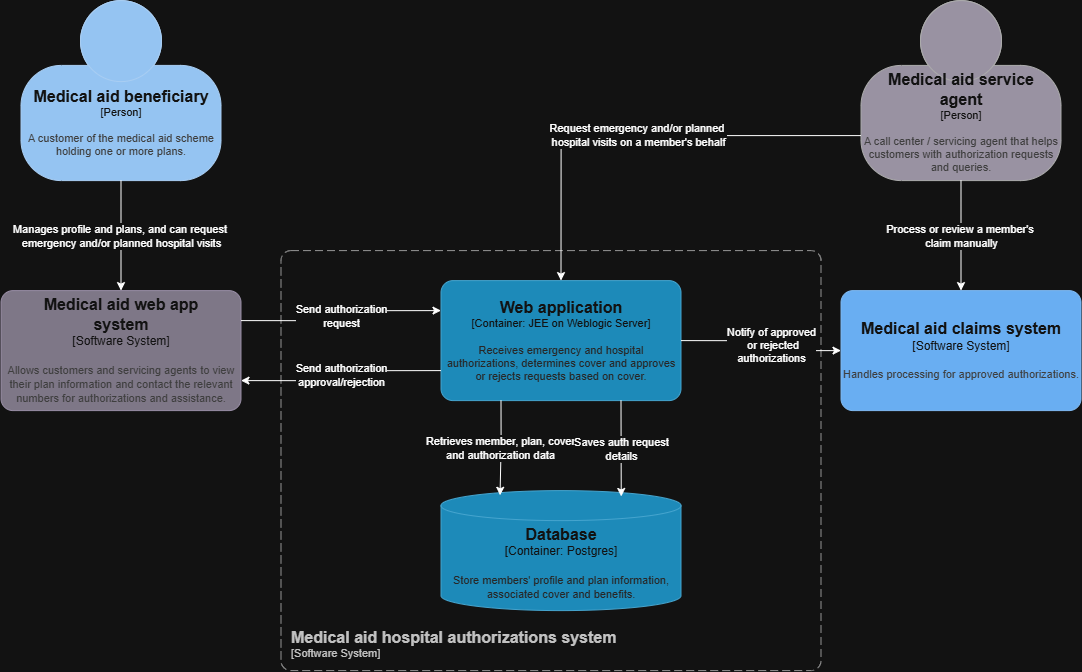

The diagram above was exported from draw.io. Its source (the exported page's mxGraphModel, read from the mxfile embedded in the PNG):
<mxGraphModel dx="1627" dy="1171" grid="1" gridSize="10" guides="1" tooltips="1" connect="1" arrows="1" fold="1" page="1" pageScale="1" pageWidth="850" pageHeight="1100" background="none" math="0" shadow="0">
  <root>
    <mxCell id="0" />
    <mxCell id="1" parent="0" />
    <object placeholders="1" c4Name="Medical aid hospital authorizations system" c4Type="SystemScopeBoundary" c4Application="Software System" label="&lt;font style=&quot;font-size: 16px&quot;&gt;&lt;b&gt;&lt;div style=&quot;text-align: left&quot;&gt;%c4Name%&lt;/div&gt;&lt;/b&gt;&lt;/font&gt;&lt;div style=&quot;text-align: left&quot;&gt;[%c4Application%]&lt;/div&gt;" id="2">
      <mxCell parent="1" style="rounded=1;fontSize=11;whiteSpace=wrap;html=1;dashed=1;arcSize=20;fillColor=none;strokeColor=#666666;fontColor=#333333;labelBackgroundColor=none;align=left;verticalAlign=bottom;labelBorderColor=none;spacingTop=0;spacing=10;dashPattern=8 4;metaEdit=1;rotatable=0;perimeter=rectanglePerimeter;noLabel=0;labelPadding=0;allowArrows=0;connectable=0;expand=0;recursiveResize=0;editable=1;pointerEvents=0;absoluteArcSize=1;points=[[0.25,0,0],[0.5,0,0],[0.75,0,0],[1,0.25,0],[1,0.5,0],[1,0.75,0],[0.75,1,0],[0.5,1,0],[0.25,1,0],[0,0.75,0],[0,0.5,0],[0,0.25,0]];" vertex="1">
        <mxGeometry height="420" width="540" x="350" y="790" as="geometry" />
      </mxCell>
    </object>
    <object placeholders="1" c4Name="Web application" c4Type="Container" c4Technology="JEE on Weblogic Server" c4Description="Receives emergency and hospital authorizations, determines cover and approves or rejects requests based on cover." label="&lt;font style=&quot;font-size: 16px&quot;&gt;&lt;b&gt;%c4Name%&lt;/b&gt;&lt;/font&gt;&lt;div&gt;[%c4Type%: %c4Technology%]&lt;/div&gt;&lt;br&gt;&lt;div&gt;&lt;font style=&quot;font-size: 11px&quot;&gt;&lt;font color=&quot;#E6E6E6&quot;&gt;%c4Description%&lt;/font&gt;&lt;/div&gt;" id="3">
      <mxCell parent="1" style="rounded=1;whiteSpace=wrap;html=1;fontSize=11;labelBackgroundColor=none;fillColor=#23A2D9;fontColor=#ffffff;align=center;arcSize=10;strokeColor=#0E7DAD;metaEdit=1;resizable=0;points=[[0.25,0,0],[0.5,0,0],[0.75,0,0],[1,0.25,0],[1,0.5,0],[1,0.75,0],[0.75,1,0],[0.5,1,0],[0.25,1,0],[0,0.75,0],[0,0.5,0],[0,0.25,0]];" vertex="1">
        <mxGeometry height="120" width="240" x="510" y="820" as="geometry" />
      </mxCell>
    </object>
    <object placeholders="1" c4Name="Database" c4Type="Container" c4Technology="Postgres" c4Description="Store members' profile and plan information, associated cover and benefits." label="&lt;font style=&quot;font-size: 16px&quot;&gt;&lt;b&gt;%c4Name%&lt;/b&gt;&lt;/font&gt;&lt;div&gt;[%c4Type%:&amp;nbsp;%c4Technology%]&lt;/div&gt;&lt;br&gt;&lt;div&gt;&lt;font style=&quot;font-size: 11px&quot;&gt;&lt;font color=&quot;#E6E6E6&quot;&gt;%c4Description%&lt;/font&gt;&lt;/div&gt;" id="4">
      <mxCell parent="1" style="shape=cylinder3;size=15;whiteSpace=wrap;html=1;boundedLbl=1;rounded=0;labelBackgroundColor=none;fillColor=#23A2D9;fontSize=12;fontColor=#ffffff;align=center;strokeColor=#0E7DAD;metaEdit=1;points=[[0.5,0,0],[1,0.25,0],[1,0.5,0],[1,0.75,0],[0.5,1,0],[0,0.75,0],[0,0.5,0],[0,0.25,0]];resizable=0;" vertex="1">
        <mxGeometry height="120" width="240" x="510" y="1030" as="geometry" />
      </mxCell>
    </object>
    <object placeholders="1" c4Name="Medical aid beneficiary" c4Type="Person" c4Description="A customer of the medical aid scheme holding one or more plans." label="&lt;font style=&quot;font-size: 16px&quot;&gt;&lt;b&gt;%c4Name%&lt;/b&gt;&lt;/font&gt;&lt;div&gt;[%c4Type%]&lt;/div&gt;&lt;br&gt;&lt;div&gt;&lt;font style=&quot;font-size: 11px&quot;&gt;&lt;font color=&quot;#cccccc&quot;&gt;%c4Description%&lt;/font&gt;&lt;/div&gt;" id="5">
      <mxCell parent="1" style="html=1;fontSize=11;dashed=0;whiteSpace=wrap;fillColor=#083F75;strokeColor=#06315C;fontColor=#ffffff;shape=mxgraph.c4.person2;align=center;metaEdit=1;points=[[0.5,0,0],[1,0.5,0],[1,0.75,0],[0.75,1,0],[0.5,1,0],[0.25,1,0],[0,0.75,0],[0,0.5,0]];resizable=0;" vertex="1">
        <mxGeometry height="180" width="200" x="90" y="540" as="geometry" />
      </mxCell>
    </object>
    <object placeholders="1" c4Name="Medical aid service &#10;agent" c4Type="Person" c4Description="A call center / servicing agent that helps customers with authorization requests and queries." label="&lt;font style=&quot;font-size: 16px&quot;&gt;&lt;b&gt;%c4Name%&lt;/b&gt;&lt;/font&gt;&lt;div&gt;[%c4Type%]&lt;/div&gt;&lt;br&gt;&lt;div&gt;&lt;font style=&quot;font-size: 11px&quot;&gt;&lt;font color=&quot;#cccccc&quot;&gt;%c4Description%&lt;/font&gt;&lt;/div&gt;" id="6">
      <mxCell parent="1" style="html=1;fontSize=11;dashed=0;whiteSpace=wrap;fillColor=#6C6477;strokeColor=#4D4D4D;fontColor=#ffffff;shape=mxgraph.c4.person2;align=center;metaEdit=1;points=[[0.5,0,0],[1,0.5,0],[1,0.75,0],[0.75,1,0],[0.5,1,0],[0.25,1,0],[0,0.75,0],[0,0.5,0]];resizable=0;" vertex="1">
        <mxGeometry height="180" width="200" x="930" y="540" as="geometry" />
      </mxCell>
    </object>
    <object placeholders="1" c4Name="Medical aid claims system" c4Type="Software System" c4Description="Handles processing for approved authorizations." label="&lt;font style=&quot;font-size: 16px&quot;&gt;&lt;b&gt;%c4Name%&lt;/b&gt;&lt;/font&gt;&lt;div&gt;[%c4Type%]&lt;/div&gt;&lt;br&gt;&lt;div&gt;&lt;font style=&quot;font-size: 11px&quot;&gt;&lt;font color=&quot;#cccccc&quot;&gt;%c4Description%&lt;/font&gt;&lt;/div&gt;" id="7">
      <mxCell parent="1" style="rounded=1;whiteSpace=wrap;html=1;labelBackgroundColor=none;fillColor=#1061B0;fontColor=#ffffff;align=center;arcSize=10;strokeColor=#0D5091;metaEdit=1;resizable=0;points=[[0.25,0,0],[0.5,0,0],[0.75,0,0],[1,0.25,0],[1,0.5,0],[1,0.75,0],[0.75,1,0],[0.5,1,0],[0.25,1,0],[0,0.75,0],[0,0.5,0],[0,0.25,0]];" vertex="1">
        <mxGeometry height="120" width="240" x="910" y="830" as="geometry" />
      </mxCell>
    </object>
    <object placeholders="1" c4Name="Medical aid web app&#10;system" c4Type="Software System" c4Description="Allows customers and servicing agents to view their plan information and contact the relevant numbers for authorizations and assistance." label="&lt;font style=&quot;font-size: 16px&quot;&gt;&lt;b&gt;%c4Name%&lt;/b&gt;&lt;/font&gt;&lt;div&gt;[%c4Type%]&lt;/div&gt;&lt;br&gt;&lt;div&gt;&lt;font style=&quot;font-size: 11px&quot;&gt;&lt;font color=&quot;#cccccc&quot;&gt;%c4Description%&lt;/font&gt;&lt;/div&gt;" id="8">
      <mxCell parent="1" style="rounded=1;whiteSpace=wrap;html=1;labelBackgroundColor=none;fillColor=#8C8496;fontColor=#ffffff;align=center;arcSize=10;strokeColor=#736782;metaEdit=1;resizable=0;points=[[0.25,0,0],[0.5,0,0],[0.75,0,0],[1,0.25,0],[1,0.5,0],[1,0.75,0],[0.75,1,0],[0.5,1,0],[0.25,1,0],[0,0.75,0],[0,0.5,0],[0,0.25,0]];" vertex="1">
        <mxGeometry height="120" width="240" x="70" y="830" as="geometry" />
      </mxCell>
    </object>
    <mxCell id="9" edge="1" parent="1" source="5" style="edgeStyle=orthogonalEdgeStyle;rounded=0;orthogonalLoop=1;jettySize=auto;html=1;exitX=0.5;exitY=1;exitDx=0;exitDy=0;exitPerimeter=0;entryX=0.5;entryY=0;entryDx=0;entryDy=0;entryPerimeter=0;" target="8" value="Manages profile and plans, and can request&amp;nbsp;&lt;div&gt;emergency and/or planned hospital visits&lt;/div&gt;">
      <mxGeometry relative="1" as="geometry">
        <mxPoint x="295" y="630" as="sourcePoint" />
        <mxPoint x="558.3599999999999" y="629.7199999999999" as="targetPoint" />
      </mxGeometry>
    </mxCell>
    <mxCell id="10" edge="1" parent="1" source="8" style="edgeStyle=orthogonalEdgeStyle;rounded=0;orthogonalLoop=1;jettySize=auto;html=1;exitX=1;exitY=0.25;exitDx=0;exitDy=0;exitPerimeter=0;entryX=0;entryY=0.25;entryDx=0;entryDy=0;entryPerimeter=0;" target="3" value="Send authorization&lt;div&gt;request&lt;/div&gt;">
      <mxGeometry relative="1" as="geometry">
        <mxPoint x="430" y="860" as="targetPoint" />
      </mxGeometry>
    </mxCell>
    <mxCell id="11" edge="1" parent="1" source="3" style="edgeStyle=orthogonalEdgeStyle;rounded=0;orthogonalLoop=1;jettySize=auto;html=1;exitX=1;exitY=0.5;exitDx=0;exitDy=0;exitPerimeter=0;entryX=0;entryY=0.5;entryDx=0;entryDy=0;entryPerimeter=0;" target="7" value="Notify of approved&lt;div&gt;&amp;nbsp;or&amp;nbsp;&lt;span style=&quot;background-color: light-dark(#ffffff, var(--ge-dark-color, #121212)); color: light-dark(rgb(0, 0, 0), rgb(255, 255, 255));&quot;&gt;rejected&lt;/span&gt;&lt;/div&gt;&lt;div&gt;&lt;div&gt;authorizations&lt;/div&gt;&lt;/div&gt;">
      <mxGeometry relative="1" y="10" as="geometry">
        <mxPoint as="offset" />
        <mxPoint x="670" y="890" as="sourcePoint" />
      </mxGeometry>
    </mxCell>
    <mxCell id="12" edge="1" parent="1" source="6" style="edgeStyle=orthogonalEdgeStyle;rounded=0;orthogonalLoop=1;jettySize=auto;html=1;exitX=0;exitY=0.75;exitDx=0;exitDy=0;exitPerimeter=0;entryX=0.5;entryY=0;entryDx=0;entryDy=0;entryPerimeter=0;" target="3" value="Request emergency and/or planned&amp;nbsp;&lt;div&gt;hospital visits&amp;nbsp;&lt;span style=&quot;background-color: light-dark(#ffffff, var(--ge-dark-color, #121212)); color: light-dark(rgb(0, 0, 0), rgb(255, 255, 255));&quot;&gt;on a member's behalf&lt;/span&gt;&lt;/div&gt;">
      <mxGeometry relative="1" as="geometry">
        <mxPoint x="550" y="830" as="targetPoint" />
      </mxGeometry>
    </mxCell>
    <mxCell id="13" edge="1" parent="1" source="6" style="edgeStyle=orthogonalEdgeStyle;rounded=0;orthogonalLoop=1;jettySize=auto;html=1;exitX=0.5;exitY=1;exitDx=0;exitDy=0;exitPerimeter=0;entryX=0.5;entryY=0;entryDx=0;entryDy=0;entryPerimeter=0;" target="7" value="Process or review a member's&amp;nbsp;&lt;div&gt;claim manually&lt;/div&gt;">
      <mxGeometry relative="1" as="geometry" />
    </mxCell>
    <mxCell id="14" edge="1" parent="1" source="3" style="edgeStyle=orthogonalEdgeStyle;rounded=0;orthogonalLoop=1;jettySize=auto;html=1;exitX=0;exitY=0.75;exitDx=0;exitDy=0;exitPerimeter=0;entryX=1;entryY=0.75;entryDx=0;entryDy=0;entryPerimeter=0;" target="8" value="Send authorization&lt;div&gt;approval/rejection&lt;/div&gt;">
      <mxGeometry relative="1" as="geometry">
        <mxPoint as="offset" />
        <mxPoint x="430" y="920" as="sourcePoint" />
      </mxGeometry>
    </mxCell>
    <mxCell id="15" edge="1" parent="1" source="3" style="edgeStyle=orthogonalEdgeStyle;rounded=0;orthogonalLoop=1;jettySize=auto;html=1;exitX=0.25;exitY=1;exitDx=0;exitDy=0;exitPerimeter=0;entryX=0.246;entryY=0.039;entryDx=0;entryDy=0;entryPerimeter=0;" target="4" value="Retrieves member, plan, cover&lt;div&gt;and authorization data&lt;/div&gt;">
      <mxGeometry relative="1" as="geometry" />
    </mxCell>
    <mxCell id="16" edge="1" parent="1" source="3" style="edgeStyle=orthogonalEdgeStyle;rounded=0;orthogonalLoop=1;jettySize=auto;html=1;exitX=0.75;exitY=1;exitDx=0;exitDy=0;exitPerimeter=0;entryX=0.751;entryY=0.049;entryDx=0;entryDy=0;entryPerimeter=0;" target="4" value="Saves auth request&lt;div&gt;details&lt;/div&gt;">
      <mxGeometry relative="1" as="geometry" />
    </mxCell>
  </root>
</mxGraphModel>